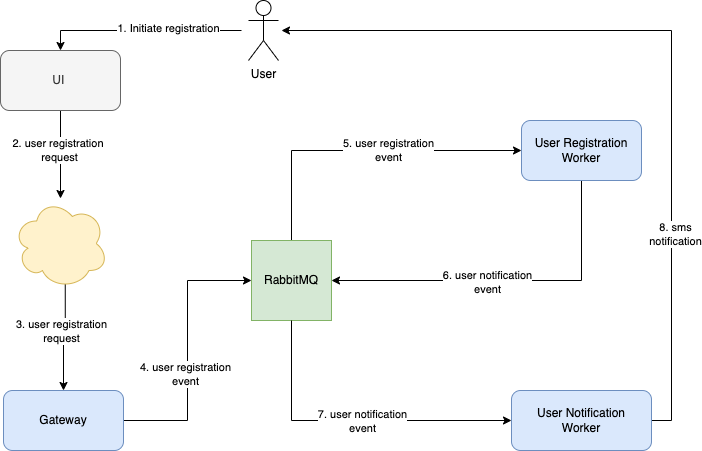

The diagram above was exported from draw.io. Its source (the exported page's mxGraphModel, read from the mxfile embedded in the PNG):
<mxGraphModel dx="1251" dy="656" grid="1" gridSize="10" guides="1" tooltips="1" connect="1" arrows="1" fold="1" page="1" pageScale="1" pageWidth="850" pageHeight="1100" math="0" shadow="0">
  <root>
    <mxCell id="0" />
    <mxCell id="1" parent="0" />
    <mxCell id="RawjvUoUG8K0FxcTZb6u-4" style="edgeStyle=orthogonalEdgeStyle;rounded=0;orthogonalLoop=1;jettySize=auto;html=1;exitX=0.5;exitY=1;exitDx=0;exitDy=0;" edge="1" parent="1" source="RawjvUoUG8K0FxcTZb6u-1" target="RawjvUoUG8K0FxcTZb6u-3">
      <mxGeometry relative="1" as="geometry" />
    </mxCell>
    <mxCell id="RawjvUoUG8K0FxcTZb6u-5" value="2. user registration&amp;nbsp;&lt;br&gt;request" style="edgeLabel;html=1;align=center;verticalAlign=middle;resizable=0;points=[];" vertex="1" connectable="0" parent="RawjvUoUG8K0FxcTZb6u-4">
      <mxGeometry x="-0.1167" y="-2" relative="1" as="geometry">
        <mxPoint as="offset" />
      </mxGeometry>
    </mxCell>
    <mxCell id="RawjvUoUG8K0FxcTZb6u-1" value="UI&amp;nbsp;" style="rounded=1;whiteSpace=wrap;html=1;fillColor=#f5f5f5;fontColor=#333333;strokeColor=#666666;" vertex="1" parent="1">
      <mxGeometry x="49" y="90" width="120" height="60" as="geometry" />
    </mxCell>
    <mxCell id="RawjvUoUG8K0FxcTZb6u-7" style="edgeStyle=orthogonalEdgeStyle;rounded=0;orthogonalLoop=1;jettySize=auto;html=1;exitX=0.55;exitY=0.95;exitDx=0;exitDy=0;exitPerimeter=0;" edge="1" parent="1" source="RawjvUoUG8K0FxcTZb6u-3" target="RawjvUoUG8K0FxcTZb6u-6">
      <mxGeometry relative="1" as="geometry">
        <mxPoint x="480" y="253" as="targetPoint" />
      </mxGeometry>
    </mxCell>
    <mxCell id="RawjvUoUG8K0FxcTZb6u-8" value="3. user registration&lt;br&gt;request" style="edgeLabel;html=1;align=center;verticalAlign=middle;resizable=0;points=[];" vertex="1" connectable="0" parent="RawjvUoUG8K0FxcTZb6u-7">
      <mxGeometry x="-0.2128" y="4" relative="1" as="geometry">
        <mxPoint x="-8" y="4" as="offset" />
      </mxGeometry>
    </mxCell>
    <mxCell id="RawjvUoUG8K0FxcTZb6u-3" value="" style="ellipse;shape=cloud;whiteSpace=wrap;html=1;fillColor=#fff2cc;strokeColor=#d6b656;" vertex="1" parent="1">
      <mxGeometry x="61.5" y="238" width="95" height="90" as="geometry" />
    </mxCell>
    <mxCell id="RawjvUoUG8K0FxcTZb6u-10" style="edgeStyle=orthogonalEdgeStyle;rounded=0;orthogonalLoop=1;jettySize=auto;html=1;exitX=1;exitY=0.5;exitDx=0;exitDy=0;entryX=0;entryY=0.5;entryDx=0;entryDy=0;" edge="1" parent="1" source="RawjvUoUG8K0FxcTZb6u-6" target="RawjvUoUG8K0FxcTZb6u-9">
      <mxGeometry relative="1" as="geometry" />
    </mxCell>
    <mxCell id="RawjvUoUG8K0FxcTZb6u-11" value="4. user registration &lt;br&gt;event" style="edgeLabel;html=1;align=center;verticalAlign=middle;resizable=0;points=[];" vertex="1" connectable="0" parent="RawjvUoUG8K0FxcTZb6u-10">
      <mxGeometry x="-0.1716" y="3" relative="1" as="geometry">
        <mxPoint as="offset" />
      </mxGeometry>
    </mxCell>
    <mxCell id="RawjvUoUG8K0FxcTZb6u-6" value="Gateway" style="rounded=1;whiteSpace=wrap;html=1;fillColor=#dae8fc;strokeColor=#6c8ebf;" vertex="1" parent="1">
      <mxGeometry x="52" y="430" width="120" height="60" as="geometry" />
    </mxCell>
    <mxCell id="RawjvUoUG8K0FxcTZb6u-23" style="edgeStyle=orthogonalEdgeStyle;rounded=0;orthogonalLoop=1;jettySize=auto;html=1;exitX=0.5;exitY=0;exitDx=0;exitDy=0;entryX=0;entryY=0.5;entryDx=0;entryDy=0;" edge="1" parent="1" source="RawjvUoUG8K0FxcTZb6u-9" target="RawjvUoUG8K0FxcTZb6u-12">
      <mxGeometry relative="1" as="geometry" />
    </mxCell>
    <mxCell id="RawjvUoUG8K0FxcTZb6u-24" value="5. user registration&lt;br style=&quot;border-color: var(--border-color);&quot;&gt;event" style="edgeLabel;html=1;align=center;verticalAlign=middle;resizable=0;points=[];" vertex="1" connectable="0" parent="RawjvUoUG8K0FxcTZb6u-23">
      <mxGeometry x="0.1625" y="1" relative="1" as="geometry">
        <mxPoint as="offset" />
      </mxGeometry>
    </mxCell>
    <mxCell id="RawjvUoUG8K0FxcTZb6u-9" value="RabbitMQ" style="whiteSpace=wrap;html=1;aspect=fixed;fillColor=#d5e8d4;strokeColor=#82b366;" vertex="1" parent="1">
      <mxGeometry x="300" y="280" width="80" height="80" as="geometry" />
    </mxCell>
    <mxCell id="RawjvUoUG8K0FxcTZb6u-20" style="edgeStyle=orthogonalEdgeStyle;rounded=0;orthogonalLoop=1;jettySize=auto;html=1;exitX=0.5;exitY=1;exitDx=0;exitDy=0;entryX=1;entryY=0.5;entryDx=0;entryDy=0;" edge="1" parent="1" source="RawjvUoUG8K0FxcTZb6u-12" target="RawjvUoUG8K0FxcTZb6u-9">
      <mxGeometry relative="1" as="geometry" />
    </mxCell>
    <mxCell id="RawjvUoUG8K0FxcTZb6u-21" value="6. user notification&lt;br&gt;event" style="edgeLabel;html=1;align=center;verticalAlign=middle;resizable=0;points=[];" vertex="1" connectable="0" parent="RawjvUoUG8K0FxcTZb6u-20">
      <mxGeometry x="0.1143" y="1" relative="1" as="geometry">
        <mxPoint as="offset" />
      </mxGeometry>
    </mxCell>
    <mxCell id="RawjvUoUG8K0FxcTZb6u-12" value="User Registration&lt;br&gt;Worker" style="rounded=1;whiteSpace=wrap;html=1;fillColor=#dae8fc;strokeColor=#6c8ebf;" vertex="1" parent="1">
      <mxGeometry x="570" y="160" width="120" height="60" as="geometry" />
    </mxCell>
    <mxCell id="RawjvUoUG8K0FxcTZb6u-16" style="edgeStyle=orthogonalEdgeStyle;rounded=0;orthogonalLoop=1;jettySize=auto;html=1;entryX=0.5;entryY=0;entryDx=0;entryDy=0;" edge="1" parent="1" target="RawjvUoUG8K0FxcTZb6u-1">
      <mxGeometry relative="1" as="geometry">
        <mxPoint x="290" y="70" as="sourcePoint" />
      </mxGeometry>
    </mxCell>
    <mxCell id="RawjvUoUG8K0FxcTZb6u-17" value="1. Initiate registration" style="edgeLabel;html=1;align=center;verticalAlign=middle;resizable=0;points=[];" vertex="1" connectable="0" parent="RawjvUoUG8K0FxcTZb6u-16">
      <mxGeometry x="-0.2593" y="-3" relative="1" as="geometry">
        <mxPoint as="offset" />
      </mxGeometry>
    </mxCell>
    <mxCell id="RawjvUoUG8K0FxcTZb6u-15" value="User" style="shape=umlActor;verticalLabelPosition=bottom;verticalAlign=top;html=1;outlineConnect=0;" vertex="1" parent="1">
      <mxGeometry x="297" y="40" width="30" height="60" as="geometry" />
    </mxCell>
    <mxCell id="RawjvUoUG8K0FxcTZb6u-19" style="edgeStyle=orthogonalEdgeStyle;rounded=0;orthogonalLoop=1;jettySize=auto;html=1;entryX=0;entryY=0.5;entryDx=0;entryDy=0;exitX=0.5;exitY=1;exitDx=0;exitDy=0;" edge="1" parent="1" source="RawjvUoUG8K0FxcTZb6u-9" target="RawjvUoUG8K0FxcTZb6u-18">
      <mxGeometry relative="1" as="geometry">
        <mxPoint x="410" y="520" as="sourcePoint" />
      </mxGeometry>
    </mxCell>
    <mxCell id="RawjvUoUG8K0FxcTZb6u-22" value="7. user notification&lt;br style=&quot;border-color: var(--border-color);&quot;&gt;event" style="edgeLabel;html=1;align=center;verticalAlign=middle;resizable=0;points=[];" vertex="1" connectable="0" parent="RawjvUoUG8K0FxcTZb6u-19">
      <mxGeometry x="-0.15" relative="1" as="geometry">
        <mxPoint x="34" as="offset" />
      </mxGeometry>
    </mxCell>
    <mxCell id="RawjvUoUG8K0FxcTZb6u-25" style="edgeStyle=orthogonalEdgeStyle;rounded=0;orthogonalLoop=1;jettySize=auto;html=1;exitX=1;exitY=0.5;exitDx=0;exitDy=0;" edge="1" parent="1" source="RawjvUoUG8K0FxcTZb6u-18">
      <mxGeometry relative="1" as="geometry">
        <mxPoint x="330" y="70" as="targetPoint" />
        <Array as="points">
          <mxPoint x="720" y="460" />
          <mxPoint x="720" y="70" />
        </Array>
      </mxGeometry>
    </mxCell>
    <mxCell id="RawjvUoUG8K0FxcTZb6u-26" value="8. sms &lt;br&gt;notification" style="edgeLabel;html=1;align=center;verticalAlign=middle;resizable=0;points=[];" vertex="1" connectable="0" parent="RawjvUoUG8K0FxcTZb6u-25">
      <mxGeometry x="-0.4836" y="-3" relative="1" as="geometry">
        <mxPoint as="offset" />
      </mxGeometry>
    </mxCell>
    <mxCell id="RawjvUoUG8K0FxcTZb6u-18" value="User&amp;nbsp;Notification&lt;br&gt;Worker" style="rounded=1;whiteSpace=wrap;html=1;fillColor=#dae8fc;strokeColor=#6c8ebf;" vertex="1" parent="1">
      <mxGeometry x="560" y="430" width="140" height="60" as="geometry" />
    </mxCell>
  </root>
</mxGraphModel>